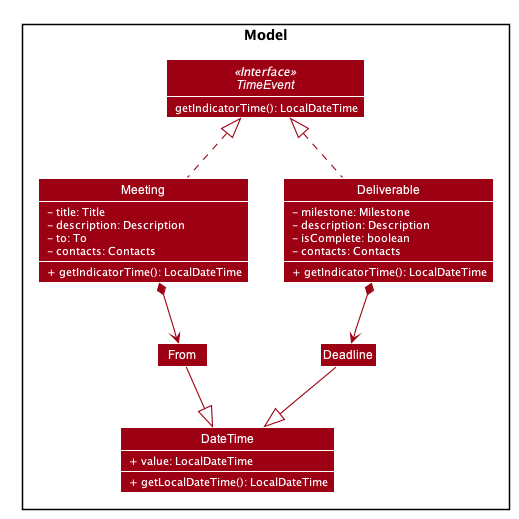

The diagram above was rendered by PlantUML. Its source (embedded in the PNG):
@startuml










skinparam BackgroundColor #FFFFFFF

skinparam Shadowing false

skinparam Class {
    FontColor #FFFFFF
    BorderThickness 1
    BorderColor #FFFFFF
    StereotypeFontColor #FFFFFF
    FontName Arial
}

skinparam Actor {
    BorderColor #000000
    Color #000000
    FontName Arial
}

skinparam Sequence {
    MessageAlign center
    BoxFontSize 15
    BoxPadding 0
    BoxFontColor #FFFFFF
    FontName Arial
}

skinparam Participant {
    FontColor #FFFFFFF
    Padding 20
}

skinparam MinClassWidth 50
skinparam ParticipantPadding 10
skinparam Shadowing false
skinparam DefaultTextAlignment center
skinparam packageStyle Rectangle
skinparam classAttributeIconSize 0

hide footbox
hide members
hide circle
skinparam arrowThickness 1.1
skinparam arrowColor #9D0012
skinparam classBackgroundColor #9D0012

Package Model <<Rectangle>>{

Class DateTime {
    <color white> + value: LocalDateTime
    <color white> + getLocalDateTime(): LocalDateTime
}

Class Meeting {
    <color white> - title: Title
    <color white> - description: Description
    <color white> - to: To
    <color white> - contacts: Contacts
    <color white> + getIndicatorTime(): LocalDateTime
}

Class Deadline {

}

class From {}
Class Deliverable {
    <color white> - milestone: Milestone
    <color white> - description: Description
    <color white> - isComplete: boolean
    <color white> - contacts: Contacts
    <color white> + getIndicatorTime(): LocalDateTime
}

interface TimeEvent <<Interface>> {
    <color white> getIndicatorTime(): LocalDateTime
}
}

Meeting .up.|> TimeEvent
Meeting *--> From

From --|> DateTime

Deliverable .up.|> TimeEvent
Deliverable *--> Deadline

Deadline --|> DateTime

show Meeting fields
show DateTime methods
show DateTime fields
show Meeting methods
show TimeEvent methods
show Deliverable methods
show Deliverable fields

@enduml